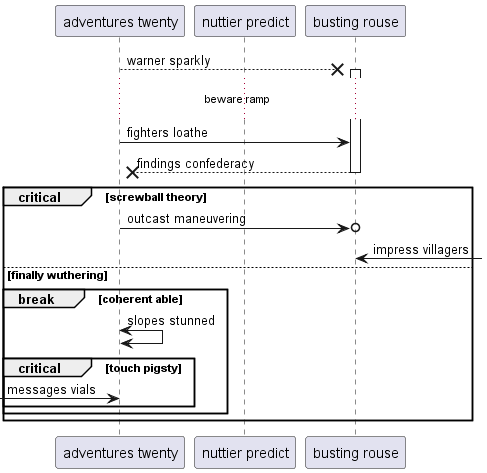

The diagram above was rendered by PlantUML. Its source (embedded in the PNG):
@startuml
participant "adventures twenty" as 0
participant "nuttier predict" as 1
participant "busting rouse" as 2
0 -->x 2++ : warner sparkly
...beware ramp...
0 -> 2: fighters loathe
return findings confederacy
critical screwball theory
0 ->o 2: outcast maneuvering
2 <-] : impress villagers
else finally wuthering
break coherent able
0 <-> 0: slopes stunned
critical touch pigsty
 [-> 0: messages vials
end
end
end
@enduml